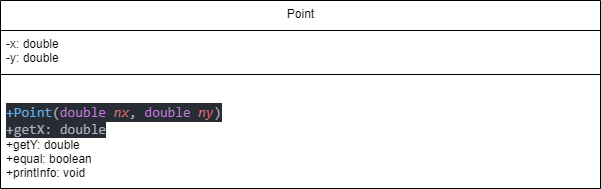

The diagram above was exported from draw.io. Its source (the exported page's mxGraphModel, read from the mxfile embedded in the PNG):
<mxGraphModel dx="820" dy="575" grid="1" gridSize="10" guides="1" tooltips="1" connect="1" arrows="1" fold="1" page="1" pageScale="1" pageWidth="850" pageHeight="1100" math="0" shadow="0">
  <root>
    <mxCell id="0" />
    <mxCell id="1" parent="0" />
    <mxCell id="2" value="Point" style="swimlane;fontStyle=0;align=center;verticalAlign=top;childLayout=stackLayout;horizontal=1;startSize=30;horizontalStack=0;resizeParent=1;resizeParentMax=0;resizeLast=0;collapsible=0;marginBottom=0;html=1;" vertex="1" parent="1">
      <mxGeometry x="80" y="90" width="600" height="188" as="geometry" />
    </mxCell>
    <mxCell id="3" value="-x: double&lt;br&gt;-y: double" style="text;html=1;strokeColor=none;fillColor=none;align=left;verticalAlign=middle;spacingLeft=4;spacingRight=4;overflow=hidden;rotatable=0;points=[[0,0.5],[1,0.5]];portConstraint=eastwest;" vertex="1" parent="2">
      <mxGeometry y="30" width="600" height="40" as="geometry" />
    </mxCell>
    <mxCell id="4" value="" style="line;strokeWidth=1;fillColor=none;align=left;verticalAlign=middle;spacingTop=-1;spacingLeft=3;spacingRight=3;rotatable=0;labelPosition=right;points=[];portConstraint=eastwest;" vertex="1" parent="2">
      <mxGeometry y="70" width="600" height="8" as="geometry" />
    </mxCell>
    <mxCell id="5" value="&lt;span style=&quot;background-color: rgb(40 , 44 , 52) ; color: rgb(171 , 178 , 191) ; font-family: &amp;#34;consolas&amp;#34; , &amp;#34;courier new&amp;#34; , monospace ; font-size: 14px&quot;&gt;&lt;br&gt;&lt;/span&gt;&lt;div style=&quot;color: rgb(171 , 178 , 191) ; background-color: rgb(40 , 44 , 52) ; font-family: &amp;#34;consolas&amp;#34; , &amp;#34;courier new&amp;#34; , monospace ; font-size: 14px ; line-height: 19px&quot;&gt;&lt;span style=&quot;color: #61afef&quot;&gt;+Point&lt;/span&gt;(&lt;span style=&quot;color: #c678dd&quot;&gt;double&lt;/span&gt; &lt;span style=&quot;color: #e06c75 ; font-style: italic&quot;&gt;nx&lt;/span&gt;, &lt;span style=&quot;color: #c678dd&quot;&gt;double&lt;/span&gt; &lt;span style=&quot;color: #e06c75 ; font-style: italic&quot;&gt;ny&lt;/span&gt;)&lt;/div&gt;&lt;font color=&quot;#abb2bf&quot; face=&quot;consolas, courier new, monospace&quot;&gt;&lt;span style=&quot;font-size: 14px ; background-color: rgb(40 , 44 , 52)&quot;&gt;+getX: double&lt;br&gt;&lt;/span&gt;&lt;/font&gt;+getY: double&lt;br&gt;+equal: boolean&lt;br&gt;+printInfo: void" style="text;html=1;strokeColor=none;fillColor=none;align=left;verticalAlign=middle;spacingLeft=4;spacingRight=4;overflow=hidden;rotatable=0;points=[[0,0.5],[1,0.5]];portConstraint=eastwest;" vertex="1" parent="2">
      <mxGeometry y="78" width="600" height="110" as="geometry" />
    </mxCell>
  </root>
</mxGraphModel>